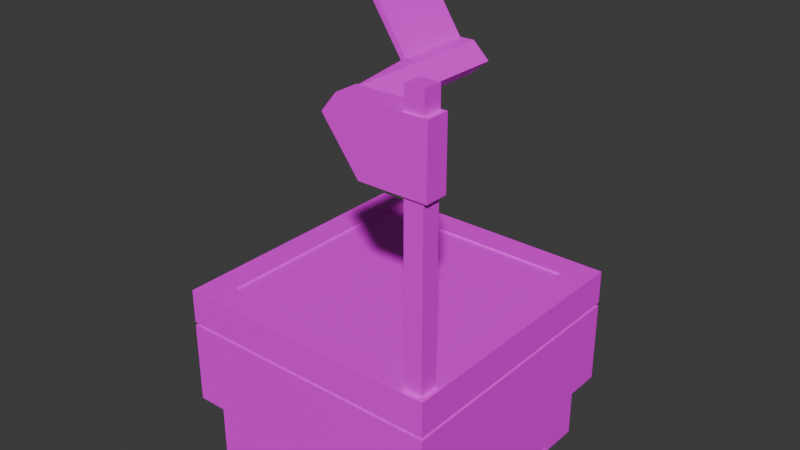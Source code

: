 # Source: overhead.blend  (saved by Blender 4.3.34; exported with 4.5.12 LTS)
import bpy
from mathutils import Matrix  # noqa: F401  (used for matrix-valued properties, if any)

bpy.ops.wm.read_factory_settings(use_empty=True)
scene = bpy.context.scene
scene.name = 'Scene'

# ---- collections
col_collection = bpy.data.collections.new('Collection'); scene.collection.children.link(col_collection)

# ---- images (referenced by path relative to the original .blend; pixels are not part of the script)
import os
ASSET_DIR = os.environ.get("B2B_ASSET_DIR", "")  # directory of the original .blend (textures are referenced by path, not embedded)
HERE = os.path.dirname(os.path.abspath(__file__))  # packed textures are extracted next to this script under _unpacked/

def load_image(name, relpath, width, height, colorspace="sRGB"):
    """Load a texture the original file referenced (path relative to the .blend, or extracted next to this script)."""
    p = next((c for c in (os.path.join(HERE, relpath), os.path.join(ASSET_DIR, relpath)) if relpath and os.path.exists(c)), "")
    if p:
        img = bpy.data.images.load(p, check_existing=True)
        img.name = name
    else:  # same state as the original file: an image datablock whose file is absent (Cycles renders it pink)
        img = bpy.data.images.new(name, width, height)
        img.source = "FILE"
        img.filepath = "//" + (relpath or name)
    img.colorspace_settings.name = colorspace
    return img
img_hotpandagradientpalette_png = load_image('hotpandagradientpalette.png', 'hotpandagradientpalette.png', 1024, 1024, 'sRGB')

# ---- materials (node trees are filled in below, after node groups)
mat_material = bpy.data.materials.new('Material')
mat_material.alpha_threshold = 0.0
mat_material.roughness = 0.5
mat_material.line_color = (0.0, 0.0, 0.0, 1.0)

# ---- material node trees
mat_material.use_nodes = True; mat_material.node_tree.nodes.clear()
_N = mat_material.node_tree.nodes; _L = mat_material.node_tree.links
n0 = _N.new('ShaderNodeOutputMaterial'); n0.name = 'Material Output'; n0.location = (300, 300)
n1 = _N.new('ShaderNodeBsdfPrincipled'); n1.name = 'Principled BSDF'; n1.location = (10, 300)
n1.inputs[3].default_value = 1.45
n2 = _N.new('ShaderNodeTexImage'); n2.name = 'Image Texture'; n2.location = (-280, 271)
n2.image = img_hotpandagradientpalette_png
_L.new(n1.outputs[0], n0.inputs[0])
_L.new(n2.outputs[0], n1.inputs[0])
n0.is_active_output = True

# ---- world
world_world = bpy.data.worlds.new('World'); scene.world = world_world
world_world.use_nodes = True; world_world.node_tree.nodes.clear()
_N = world_world.node_tree.nodes; _L = world_world.node_tree.links
n0 = _N.new('ShaderNodeOutputWorld'); n0.name = 'World Output'; n0.location = (300, 300)
n1 = _N.new('ShaderNodeBackground'); n1.name = 'Background'; n1.location = (10, 300)
n1.inputs[0].default_value = (0.05088, 0.05088, 0.05088, 1.0)
_L.new(n1.outputs[0], n0.inputs[0])
n0.is_active_output = True
world_world.color = (0.05088, 0.05088, 0.05088)
world_world.sun_shadow_jitter_overblur = 0.0

# ---- meshes
me_cube_001 = bpy.data.meshes.new('Cube.001')
me_cube_001.from_pydata([(-0.2258, -0.2258, 0.01399), (-0.1984, -0.1984, 0.3448), (-0.2258, 0.2258, 0.01399), (-0.1984, 0.1984, 0.3448), (0.2258, -0.2258, 0.01399), (0.2072, -0.2072, 0.3448), (0.2258, 0.2258, 0.01399), (0.1984, 0.1984, 0.3448), (-0.25, -0.25, 0.1221), (-0.1426, 0.25, 0.1646), (0.1426, 0.25, 0.1646), (0.25, -0.25, 0.1221), (-0.2258, 0.2258, 0.1043), (0.2258, 0.2258, 0.1043), (0.2258, -0.2258, 0.1043), (-0.2258, -0.2258, 0.1043), (-0.2258, 0.1463, 0.01399), (-0.2258, -0.1463, 0.01399), (0.1538, 0.2258, 0.01399), (-0.1538, 0.2258, 0.01399), (0.2258, -0.1463, 0.01399), (0.2258, 0.1463, 0.01399), (-0.1538, -0.2258, 0.01399), (0.1538, -0.2258, 0.01399), (-0.1538, 0.1463, 0.01399), (-0.1538, -0.1463, 0.01399), (0.1538, 0.1463, 0.01399), (0.1538, -0.1463, 0.01399), (-0.2258, -0.1463, 0.000512), (-0.2258, -0.2258, 0.000512), (-0.1538, 0.2258, 0.000512), (-0.2258, 0.2258, 0.000512), (0.2258, 0.1463, 0.000512), (0.2258, 0.2258, 0.000512), (0.1538, -0.2258, 0.000512), (0.2258, -0.2258, 0.000512), (-0.2258, 0.1463, 0.000512), (0.1538, 0.2258, 0.000512), (0.2258, -0.1463, 0.000512), (-0.1538, -0.2258, 0.000512), (-0.1538, -0.1463, 0.000512), (-0.1538, 0.1463, 0.000512), (0.1538, -0.1463, 0.000512), (0.1538, 0.1463, 0.000512), (-0.2438, -0.2438, 0.2758), (-0.2438, -0.2438, 0.2819), (0.2438, -0.2438, 0.2819), (0.2438, -0.2438, 0.2758), (-0.25, -0.25, 0.282), (-0.25, -0.25, 0.2758), (-0.1426, 0.25, 0.2652), (-0.25, 0.25, 0.282), (0.1426, 0.25, 0.2652), (0.25, 0.25, 0.282), (0.25, -0.25, 0.2758), (0.25, -0.25, 0.282), (0.2438, 0.2438, 0.2758), (0.2438, 0.2438, 0.2819), (-0.2438, 0.2438, 0.2758), (-0.2438, 0.2438, 0.2819), (-0.25, 0.25, 0.1221), (0.25, 0.25, 0.1221), (0.25, 0.25, 0.2758), (-0.25, 0.25, 0.2758), (-0.1426, 0.1889, 0.1476), (0.1426, 0.1889, 0.1476), (0.1426, 0.1889, 0.2483), (-0.1426, 0.1889, 0.2483), (0.1426, 0.2373, 0.1479), (0.1426, 0.2311, 0.26), (-0.1426, 0.2311, 0.26), (-0.1426, 0.2373, 0.1479), (-0.25, -0.25, 0.3448), (-0.25, 0.25, 0.3448), (0.25, 0.25, 0.3448), (0.2411, -0.2411, 0.3448), (-0.1984, -0.1984, 0.3415), (-0.1984, 0.1984, 0.3415), (0.1984, 0.1984, 0.3415), (0.1984, -0.1984, 0.3415), (-0.1984, -0.1553, 0.3415), (-0.1984, 0.1553, 0.3415), (-0.1379, 0.1984, 0.3415), (0.1379, 0.1984, 0.3415), (0.1984, 0.1553, 0.3415), (0.1984, -0.1553, 0.3415), (0.1379, -0.1984, 0.3415), (-0.1379, -0.1984, 0.3415), (0.1734, 0.1734, 0.3415), (0.1734, -0.1734, 0.3415), (-0.1734, 0.1734, 0.3415), (-0.1734, -0.1734, 0.3415), (0.2072, -0.2411, 0.3448), (0.2411, -0.2072, 0.3448), (0.25, -0.1984, 0.3448), (0.25, -0.25, 0.3448), (0.1984, -0.25, 0.3448), (0.1984, -0.1984, 0.3448), (0.2411, -0.2072, 0.8184), (0.2411, -0.2411, 0.8184), (0.2072, -0.2411, 0.8184), (0.2072, -0.2072, 0.8184), (0.2072, -0.2072, 0.8093), (0.2411, -0.2072, 0.8093), (0.2411, -0.2411, 0.8093), (0.2072, -0.2411, 0.8093)], [], [(11, 54, 49, 8), (61, 62, 54, 11), (46, 45, 44, 47), (8, 49, 63, 60), (16, 2, 31, 36), (97, 7, 78, 84, 85, 79), (14, 11, 8, 15), (13, 61, 11, 14), (12, 60, 61, 13), (15, 8, 60, 12), (0, 15, 12, 2, 16, 17), (2, 12, 13, 6, 18, 19), (6, 13, 14, 4, 20, 21), (4, 14, 15, 0, 22, 23), (24, 16, 36, 41), (25, 27, 23, 22), (22, 0, 29, 39), (16, 24, 25, 17), (19, 18, 26, 24), (24, 26, 27, 25), (2, 19, 30, 31), (26, 21, 20, 27), (42, 38, 35, 34), (28, 40, 39, 29), (31, 30, 41, 36), (37, 33, 32, 43), (17, 25, 40, 28), (25, 22, 39, 40), (6, 21, 32, 33), (0, 17, 28, 29), (19, 24, 41, 30), (18, 6, 33, 37), (21, 26, 43, 32), (23, 27, 42, 34), (20, 4, 35, 38), (27, 20, 38, 42), (4, 23, 34, 35), (26, 18, 37, 43), (69, 68, 65, 66), (53, 74, 94, 95, 55), (51, 73, 74, 53), (48, 72, 73, 51), (51, 53, 57, 59), (48, 51, 59, 45), (55, 48, 45, 46), (49, 54, 47, 44), (55, 95, 96, 72, 48), (57, 46, 47, 56), (59, 57, 56, 58), (45, 59, 58, 44), (54, 62, 56, 47), (63, 49, 44, 58), (62, 63, 58, 56), (53, 55, 46, 57), (9, 10, 61, 60), (52, 50, 63, 62), (50, 9, 60, 63), (10, 52, 62, 61), (64, 67, 66, 65), (70, 69, 66, 67), (71, 70, 67, 64), (68, 71, 64, 65), (10, 9, 71, 68), (9, 50, 70, 71), (50, 52, 69, 70), (52, 10, 68, 69), (1, 3, 73, 72), (3, 7, 74, 73), (7, 97, 94, 74), (91, 80, 76, 87), (3, 1, 76, 80, 81, 77), (1, 97, 79, 86, 87, 76), (7, 3, 77, 82, 83, 78), (85, 89, 86, 79), (89, 91, 87, 86), (78, 83, 88, 84), (84, 88, 89, 85), (83, 82, 90, 88), (88, 90, 91, 89), (82, 77, 81, 90), (90, 81, 80, 91), (96, 97, 1, 72), (103, 102, 101, 98), (93, 75, 95, 94), (75, 92, 96, 95), (92, 5, 97, 96), (5, 93, 94, 97), (99, 98, 101, 100), (105, 104, 99, 100), (102, 105, 100, 101), (104, 103, 98, 99), (75, 93, 103, 104), (5, 92, 105, 102), (92, 75, 104, 105), (93, 5, 102, 103)])
_uv = me_cube_001.uv_layers.new(name='UVMap')
_uv.uv.foreach_set('vector', [0.9577, 0.3175, 0.9598, 0.3154, 0.9598, 0.3296, 0.9581, 0.3276, 0.948, 0.3187, 0.9453, 0.3164, 0.9598, 0.3154, 0.9577, 0.3175, 0.9602, 0.315, 0.9602, 0.33, 0.96, 0.3297, 0.9599, 0.3153, 0.9581, 0.3276, 0.9598, 0.3296, 0.9454, 0.3312, 0.9485, 0.3285, 0.9511, 0.3268, 0.95, 0.3268, 0.9502, 0.3267, 0.951, 0.3266, 0.9681, 0.3053, 0.9425, 0.314, 0.9424, 0.3139, 0.9453, 0.3118, 0.9651, 0.3046, 0.9681, 0.3053, 0.9573, 0.318, 0.9577, 0.3175, 0.9581, 0.3276, 0.9576, 0.3272, 0.9485, 0.3191, 0.948, 0.3187, 0.9577, 0.3175, 0.9573, 0.318, 0.9489, 0.3281, 0.9485, 0.3285, 0.948, 0.3187, 0.9485, 0.3191, 0.9576, 0.3272, 0.9581, 0.3276, 0.9485, 0.3285, 0.9489, 0.3281, 0.9565, 0.3261, 0.9576, 0.3272, 0.9489, 0.3281, 0.95, 0.3268, 0.9511, 0.3268, 0.9554, 0.3262, 0.95, 0.3268, 0.9489, 0.3281, 0.9485, 0.3191, 0.9496, 0.3201, 0.9496, 0.3212, 0.95, 0.3258, 0.9496, 0.3201, 0.9485, 0.3191, 0.9573, 0.318, 0.9561, 0.3193, 0.955, 0.3194, 0.9507, 0.32, 0.9561, 0.3193, 0.9573, 0.318, 0.9576, 0.3272, 0.9565, 0.3261, 0.9565, 0.3251, 0.9562, 0.3203, 0.9512, 0.3256, 0.9511, 0.3268, 0.951, 0.3266, 0.951, 0.3258, 0.9553, 0.3251, 0.955, 0.3205, 0.9562, 0.3203, 0.9565, 0.3251, 0.9565, 0.3251, 0.9565, 0.3261, 0.9564, 0.326, 0.9564, 0.3252, 0.9511, 0.3268, 0.9512, 0.3256, 0.9553, 0.3251, 0.9554, 0.3262, 0.95, 0.3258, 0.9496, 0.3212, 0.9508, 0.3211, 0.9512, 0.3256, 0.9512, 0.3256, 0.9508, 0.3211, 0.955, 0.3205, 0.9553, 0.3251, 0.95, 0.3268, 0.95, 0.3258, 0.9502, 0.3259, 0.9502, 0.3267, 0.9508, 0.3211, 0.9507, 0.32, 0.955, 0.3194, 0.955, 0.3205, 0.9551, 0.3203, 0.9551, 0.3195, 0.956, 0.3194, 0.956, 0.3202, 0.9555, 0.326, 0.9555, 0.3252, 0.9564, 0.3252, 0.9564, 0.326, 0.9502, 0.3267, 0.9502, 0.3259, 0.951, 0.3258, 0.951, 0.3266, 0.9497, 0.321, 0.9497, 0.3203, 0.9506, 0.3202, 0.9507, 0.321, 0.9554, 0.3262, 0.9553, 0.3251, 0.9555, 0.3252, 0.9555, 0.326, 0.9553, 0.3251, 0.9565, 0.3251, 0.9564, 0.3252, 0.9555, 0.3252, 0.9496, 0.3201, 0.9507, 0.32, 0.9506, 0.3202, 0.9497, 0.3203, 0.9565, 0.3261, 0.9554, 0.3262, 0.9555, 0.326, 0.9564, 0.326, 0.95, 0.3258, 0.9512, 0.3256, 0.951, 0.3258, 0.9502, 0.3259, 0.9496, 0.3212, 0.9496, 0.3201, 0.9497, 0.3203, 0.9497, 0.321, 0.9507, 0.32, 0.9508, 0.3211, 0.9507, 0.321, 0.9506, 0.3202, 0.9562, 0.3203, 0.955, 0.3205, 0.9551, 0.3203, 0.956, 0.3202, 0.955, 0.3194, 0.9561, 0.3193, 0.956, 0.3194, 0.9551, 0.3195, 0.955, 0.3205, 0.955, 0.3194, 0.9551, 0.3195, 0.9551, 0.3203, 0.9561, 0.3193, 0.9562, 0.3203, 0.956, 0.3202, 0.956, 0.3194, 0.9508, 0.3211, 0.9496, 0.3212, 0.9497, 0.321, 0.9507, 0.321, 0.9456, 0.3199, 0.9475, 0.321, 0.947, 0.3213, 0.9461, 0.3207, 0.9445, 0.3157, 0.9436, 0.3151, 0.9617, 0.3113, 0.9609, 0.3142, 0.9605, 0.3147, 0.9447, 0.3321, 0.9438, 0.333, 0.9436, 0.3151, 0.9445, 0.3157, 0.9605, 0.3304, 0.9612, 0.3313, 0.9438, 0.333, 0.9447, 0.3321, 0.9447, 0.3321, 0.9445, 0.3157, 0.9449, 0.3161, 0.945, 0.3317, 0.9605, 0.3304, 0.9447, 0.3321, 0.945, 0.3317, 0.9602, 0.33, 0.9605, 0.3147, 0.9605, 0.3304, 0.9602, 0.33, 0.9602, 0.315, 0.9598, 0.3296, 0.9598, 0.3154, 0.9599, 0.3153, 0.96, 0.3297, 0.9605, 0.3147, 0.9609, 0.3142, 0.9637, 0.3127, 0.9612, 0.3313, 0.9605, 0.3304, 0.9449, 0.3161, 0.9602, 0.315, 0.9599, 0.3153, 0.9451, 0.3163, 0.945, 0.3317, 0.9449, 0.3161, 0.9451, 0.3163, 0.9452, 0.3314, 0.9602, 0.33, 0.945, 0.3317, 0.9452, 0.3314, 0.96, 0.3297, 0.9598, 0.3154, 0.9453, 0.3164, 0.9451, 0.3163, 0.9599, 0.3153, 0.9454, 0.3312, 0.9598, 0.3296, 0.96, 0.3297, 0.9452, 0.3314, 0.9453, 0.3164, 0.9454, 0.3312, 0.9452, 0.3314, 0.9451, 0.3163, 0.9445, 0.3157, 0.9605, 0.3147, 0.9602, 0.315, 0.9449, 0.3161, 0.9479, 0.3266, 0.9477, 0.3208, 0.948, 0.3187, 0.9485, 0.3285, 0.9454, 0.3196, 0.9455, 0.328, 0.9454, 0.3312, 0.9453, 0.3164, 0.9455, 0.328, 0.9479, 0.3266, 0.9485, 0.3285, 0.9454, 0.3312, 0.9477, 0.3208, 0.9454, 0.3196, 0.9453, 0.3164, 0.948, 0.3187, 0.9472, 0.3262, 0.9461, 0.3269, 0.9461, 0.3207, 0.947, 0.3213, 0.9457, 0.3277, 0.9456, 0.3199, 0.9461, 0.3207, 0.9461, 0.3269, 0.9477, 0.3265, 0.9457, 0.3277, 0.9461, 0.3269, 0.9472, 0.3262, 0.9475, 0.321, 0.9477, 0.3265, 0.9472, 0.3262, 0.947, 0.3213, 0.9477, 0.3208, 0.9479, 0.3266, 0.9477, 0.3265, 0.9475, 0.321, 0.9479, 0.3266, 0.9455, 0.328, 0.9457, 0.3277, 0.9477, 0.3265, 0.9455, 0.328, 0.9454, 0.3196, 0.9456, 0.3199, 0.9457, 0.3277, 0.9454, 0.3196, 0.9477, 0.3208, 0.9475, 0.321, 0.9456, 0.3199, 0.962, 0.3329, 0.9425, 0.334, 0.9438, 0.333, 0.9612, 0.3313, 0.9425, 0.334, 0.9425, 0.314, 0.9436, 0.3151, 0.9438, 0.333, 0.9425, 0.314, 0.9681, 0.3053, 0.9617, 0.3113, 0.9436, 0.3151, 0.9627, 0.3331, 0.9595, 0.3343, 0.962, 0.3329, 0.9642, 0.3286, 0.9425, 0.334, 0.962, 0.3329, 0.962, 0.3329, 0.9595, 0.3343, 0.9446, 0.3351, 0.9425, 0.334, 0.962, 0.3329, 0.9681, 0.3053, 0.9681, 0.3053, 0.9684, 0.3098, 0.9642, 0.3286, 0.962, 0.3329, 0.9425, 0.314, 0.9425, 0.334, 0.9425, 0.334, 0.941, 0.3307, 0.941, 0.3172, 0.9424, 0.3139, 0.9651, 0.3046, 0.9685, 0.3052, 0.9684, 0.3098, 0.9681, 0.3053, 0.9524, 0.6357, 0.9776, 0.6357, 0.975, 0.6375, 0.955, 0.6375, 0.9424, 0.3139, 0.941, 0.3172, 0.9418, 0.3135, 0.9453, 0.3118, 0.9506, 0.6118, 0.9524, 0.6105, 0.9524, 0.6357, 0.9506, 0.6344, 0.955, 0.6087, 0.975, 0.6087, 0.9776, 0.6105, 0.9524, 0.6105, 0.9524, 0.6105, 0.9776, 0.6105, 0.9776, 0.6357, 0.9524, 0.6357, 0.941, 0.3307, 0.9425, 0.334, 0.9446, 0.3351, 0.9416, 0.3342, 0.9776, 0.6105, 0.9794, 0.6118, 0.9794, 0.6344, 0.9776, 0.6357, 0.9637, 0.3127, 0.9681, 0.3053, 0.962, 0.3329, 0.9612, 0.3313, 0.9809, 0.04668, 0.9809, 0.07772, 0.9757, 0.07329, 0.9765, 0.05185, 0.9617, 0.3113, 0.9609, 0.3141, 0.9609, 0.3142, 0.9617, 0.3113, 0.9609, 0.3141, 0.9635, 0.3127, 0.9637, 0.3127, 0.9609, 0.3142, 0.9635, 0.3127, 0.9679, 0.3054, 0.9681, 0.3053, 0.9637, 0.3127, 0.9679, 0.3054, 0.9617, 0.3113, 0.9617, 0.3113, 0.9681, 0.3053, 0.955, 0.05111, 0.9765, 0.05185, 0.9757, 0.07329, 0.9543, 0.07255, 0.9499, 0.07772, 0.9499, 0.04668, 0.955, 0.05111, 0.9543, 0.07255, 0.9809, 0.07772, 0.9499, 0.07772, 0.9543, 0.07255, 0.9757, 0.07329, 0.9499, 0.04668, 0.9809, 0.04668, 0.9765, 0.05185, 0.955, 0.05111, 0.9609, 0.3141, 0.9617, 0.3113, 0.9631, 0.3112, 0.963, 0.3114, 0.9679, 0.3054, 0.9635, 0.3127, 0.9631, 0.3115, 0.9633, 0.3113, 0.9635, 0.3127, 0.9609, 0.3141, 0.963, 0.3114, 0.9631, 0.3115, 0.9617, 0.3113, 0.9679, 0.3054, 0.9633, 0.3113, 0.9631, 0.3112])
me_cube_001.materials.append(mat_material)
me_cube_001.update()
me_cube_002 = bpy.data.meshes.new('Cube.002')
me_cube_002.from_pydata([(0.1292, -0.245, 0.6456), (0.09134, -0.245, 0.7662), (0.1292, -0.2034, 0.6456), (0.09158, -0.2034, 0.7624), (0.2498, -0.245, 0.6456), (0.2498, -0.245, 0.7662), (0.2498, -0.2034, 0.6456), (0.2498, -0.2034, 0.7662), (0.06369, -0.245, 0.7321), (0.067, -0.2034, 0.7321), (0.2498, -0.2034, 0.7496), (0.2498, -0.245, 0.7321), (0.1744, -0.2034, 0.7662), (0.1812, -0.2034, 0.7465), (0.1827, -0.2034, 0.6456), (0.227, -0.2034, 0.7465), (0.2338, -0.2034, 0.6456), (0.1812, -0.2034, 0.7006), (0.227, -0.2034, 0.7006), (0.1917, -0.2034, 0.6936), (0.2041, -0.2034, 0.6912), (0.2165, -0.2034, 0.6936), (0.2341, -0.2034, 0.736), (0.2365, -0.2034, 0.7236), (0.2341, -0.2034, 0.7112), (0.1917, -0.2034, 0.7535), (0.2041, -0.2034, 0.756), (0.2165, -0.2034, 0.7535), (0.1742, -0.2034, 0.736), (0.1717, -0.2034, 0.7236), (0.1742, -0.2034, 0.7112), (0.2139, -0.2006, 0.7472), (0.2222, -0.2006, 0.7416), (0.1805, -0.2006, 0.7138), (0.1861, -0.2006, 0.7055), (0.2277, -0.2006, 0.7138), (0.2222, -0.2006, 0.7055), (0.2139, -0.2006, 0.7), (0.1943, -0.2006, 0.7), (0.2041, -0.2006, 0.698), (0.2277, -0.2006, 0.7334), (0.2297, -0.2006, 0.7236), (0.1861, -0.2006, 0.7416), (0.1943, -0.2006, 0.7472), (0.2041, -0.2006, 0.7491), (0.1805, -0.2006, 0.7334), (0.1786, -0.2006, 0.7236), (0.2165, -0.2006, 0.7535), (0.227, -0.2006, 0.7465), (0.1742, -0.2006, 0.7112), (0.1812, -0.2006, 0.7006), (0.2341, -0.2006, 0.7112), (0.227, -0.2006, 0.7006), (0.2165, -0.2006, 0.6936), (0.1917, -0.2006, 0.6936), (0.2041, -0.2006, 0.6912), (0.2341, -0.2006, 0.736), (0.2365, -0.2006, 0.7236), (0.1812, -0.2006, 0.7465), (0.1917, -0.2006, 0.7535), (0.2041, -0.2006, 0.756), (0.1742, -0.2006, 0.736), (0.1717, -0.2006, 0.7236), (0.08673, -0.2034, 0.706), (0.1206, -0.2034, 0.7346), (0.213, -0.1862, 0.745), (0.2139, -0.1885, 0.7472), (0.2222, -0.1885, 0.7416), (0.2205, -0.1862, 0.74), (0.1805, -0.1885, 0.7138), (0.1827, -0.1862, 0.7147), (0.1877, -0.1862, 0.7072), (0.1861, -0.1885, 0.7055), (0.2255, -0.1862, 0.7147), (0.2277, -0.1885, 0.7138), (0.2222, -0.1885, 0.7055), (0.2205, -0.1862, 0.7072), (0.2139, -0.1885, 0.7), (0.213, -0.1862, 0.7022), (0.1952, -0.1862, 0.7022), (0.1943, -0.1885, 0.7), (0.2041, -0.1862, 0.7004), (0.2041, -0.1885, 0.698), (0.2277, -0.1885, 0.7334), (0.2255, -0.1862, 0.7324), (0.2297, -0.1885, 0.7236), (0.2273, -0.1862, 0.7236), (0.1877, -0.1862, 0.74), (0.1861, -0.1885, 0.7416), (0.1943, -0.1885, 0.7472), (0.1952, -0.1862, 0.745), (0.2041, -0.1885, 0.7491), (0.2041, -0.1862, 0.7468), (0.1827, -0.1862, 0.7324), (0.1805, -0.1885, 0.7334), (0.1809, -0.1862, 0.7236), (0.1786, -0.1885, 0.7236), (0.09134, -0.2034, 0.7662), (0.06369, -0.2034, 0.7321), (0.08631, -0.2034, 0.7022), (0.1245, -0.2034, 0.7344), (0.09158, 0.0677, 0.7624), (0.067, 0.0677, 0.7321), (0.07216, 0.0197, 0.7058), (0.1206, 0.0677, 0.7346), (0.1206, -0.06556, 0.7346), (0.09158, -0.06556, 0.7624), (0.067, -0.06556, 0.7321), (0.05711, -0.03261, 0.7058), (0.07307, 0.0677, 0.7622), (0.01985, 0.03475, 0.7056), (0.07307, -0.06556, 0.7622), (0.004796, -0.01756, 0.7056), (0.06519, 0.0677, 0.7621), (0.02226, 0.02673, 0.7138), (0.06519, -0.06556, 0.7621), (0.01628, -0.01861, 0.7138), (-0.0672, 0.0677, 0.6686), (-0.0672, -0.06556, 0.6686), (-0.07489, 0.0677, 0.6704), (-0.07489, -0.06556, 0.6704), (0.08673, -0.06556, 0.706), (0.08673, 0.0677, 0.706), (-0.009778, -0.06556, 0.7054), (-0.009778, 0.0677, 0.7054), (0.07145, -0.01879, 0.7058), (0.07696, 0.0003603, 0.7059), (0.03777, -0.03742, 0.7057), (0.01862, -0.03191, 0.7056), (0.005504, 0.02092, 0.7056), (-5.867e-06, 0.001776, 0.7055), (0.05833, 0.03404, 0.7058), (0.03918, 0.03955, 0.7057), (0.01694, -0.01085, 0.6877), (0.02656, 0.02261, 0.6877), (0.05039, -0.02047, 0.6878), (0.06002, 0.01298, 0.6879), (0.05956, -0.01163, 0.6879), (0.06309, 0.0006154, 0.6879), (0.03802, -0.02354, 0.6878), (0.02578, -0.02002, 0.6877), (0.01739, 0.01377, 0.6877), (0.01387, 0.001521, 0.6877), (0.05117, 0.02216, 0.6878), (0.03893, 0.02568, 0.6878), (0.05372, 0.02638, 0.6879), (0.03902, 0.03061, 0.6878), (0.06433, 0.01537, 0.6879), (0.01317, 0.01631, 0.6877), (0.00894, 0.001611, 0.6877), (0.02418, 0.02692, 0.6877), (0.03793, -0.02847, 0.6878), (0.02324, -0.02424, 0.6877), (0.05277, -0.02478, 0.6878), (0.06378, -0.01417, 0.6879), (0.06801, 0.0005248, 0.6879), (0.01263, -0.01323, 0.6877), (0.05027, 0.02067, 0.6891), (0.03889, 0.02395, 0.689), (0.05849, 0.01214, 0.6891), (0.01886, 0.01287, 0.6889), (0.01559, 0.001489, 0.6889), (0.02739, 0.02109, 0.689), (0.03804, -0.02181, 0.689), (0.02666, -0.01854, 0.689), (0.04954, -0.01896, 0.6891), (0.05807, -0.01074, 0.6891), (0.06134, 0.0006473, 0.6891), (0.01844, -0.01001, 0.6889), (0.05493, -0.06264, 0.7588), (0.05495, 0.06477, 0.7588), (-0.02049, 0.0677, 0.8908), (-0.02049, -0.06556, 0.8908), (-0.02752, -0.06264, 0.8826), (-0.02749, 0.06477, 0.8827), (0.07477, 0.06378, 0.7476), (0.07475, -0.06165, 0.7476), (-0.02912, 0.0677, 0.8851), (-0.02914, -0.06556, 0.8851), (0.06176, 0.06477, 0.7648), (0.06173, -0.06264, 0.7648), (-0.02069, 0.06477, 0.8886), (-0.02071, -0.06264, 0.8886), (0.05657, 0.0677, 0.7564), (-0.01747, 0.0677, 0.7071), (-0.01747, -0.06556, 0.7071), (0.05655, -0.06556, 0.7564), (0.0962, 0.06378, 0.7542), (0.0676, 0.02075, 0.7138), (0.06162, -0.02459, 0.7138), (0.09617, -0.06165, 0.7542), (0.05657, 0.0644, 0.7564), (0.05655, -0.06208, 0.7564), (0.002573, 0.06378, 0.7138), (0.002573, -0.06165, 0.7138), (0.08131, 0.06378, 0.7138), (0.08131, -0.06165, 0.7138), (0.01207, 0.01345, 0.7138), (0.009878, -0.003143, 0.7138), (0.074, 0.00528, 0.7138), (0.07181, -0.01132, 0.7138), (0.02956, -0.0288, 0.7138), (0.04615, -0.03099, 0.7138), (0.05432, 0.03094, 0.7138), (0.03773, 0.03313, 0.7138), (0.02226, 0.02673, 0.7108), (0.01628, -0.01861, 0.7108), (0.0676, 0.02075, 0.7108), (0.06162, -0.02459, 0.7108), (0.01207, 0.01345, 0.7108), (0.009878, -0.003143, 0.7108), (0.074, 0.00528, 0.7108), (0.07181, -0.01132, 0.7108), (0.02956, -0.0288, 0.7108), (0.04615, -0.03099, 0.7108), (0.05432, 0.03094, 0.7108), (0.03773, 0.03313, 0.7108)], [], [(8, 1, 97, 98), (10, 7, 5, 11), (11, 5, 1, 8), (2, 14, 16, 6, 4, 0), (7, 12, 97, 1, 5), (4, 11, 8, 0), (6, 10, 11, 4), (2, 99, 100, 14), (0, 8, 98, 99, 2), (14, 17, 19, 20, 21, 18, 16), (13, 12, 7, 10, 15, 27, 26, 25), (26, 27, 47, 60), (16, 18, 24, 23, 22, 15, 10, 6), (35, 36, 75, 74), (20, 19, 54, 55), (27, 15, 48, 47), (28, 13, 58, 61), (21, 20, 55, 53), (29, 28, 61, 62), (15, 22, 56, 48), (30, 29, 62, 49), (22, 23, 57, 56), (17, 30, 49, 50), (23, 24, 51, 57), (24, 18, 52, 51), (13, 25, 59, 58), (18, 21, 53, 52), (25, 26, 60, 59), (19, 17, 50, 54), (32, 31, 47, 48), (33, 34, 50, 49), (36, 35, 51, 52), (37, 36, 52, 53), (34, 38, 54, 50), (38, 39, 55, 54), (39, 37, 53, 55), (40, 32, 48, 56), (41, 40, 56, 57), (35, 41, 57, 51), (43, 42, 58, 59), (44, 43, 59, 60), (31, 44, 60, 47), (42, 45, 61, 58), (45, 46, 62, 61), (46, 33, 49, 62), (44, 31, 66, 91), (32, 40, 83, 67), (40, 41, 85, 83), (43, 44, 91, 89), (39, 38, 80, 82), (34, 33, 69, 72), (71, 70, 95, 93, 87, 90, 92, 65, 68, 84, 86, 73, 76, 78, 81, 79), (38, 34, 72, 80), (42, 43, 89, 88), (33, 46, 96, 69), (36, 37, 77, 75), (41, 35, 74, 85), (45, 42, 88, 94), (37, 39, 82, 77), (46, 45, 94, 96), (66, 67, 68, 65), (70, 71, 72, 69), (74, 75, 76, 73), (78, 76, 75, 77), (71, 79, 80, 72), (79, 81, 82, 80), (81, 78, 77, 82), (67, 83, 84, 68), (83, 85, 86, 84), (85, 74, 73, 86), (88, 89, 90, 87), (89, 91, 92, 90), (91, 66, 65, 92), (87, 93, 94, 88), (93, 95, 96, 94), (95, 70, 69, 96), (31, 32, 67, 66), (100, 97, 12, 13), (14, 100, 13, 28, 29, 30, 17), (106, 105, 104, 101), (3, 9, 98, 97), (9, 63, 99, 98), (64, 3, 97, 100), (63, 64, 100, 99), (102, 101, 104, 122), (107, 106, 111, 123), (105, 121, 122, 104), (102, 122, 124), (63, 9, 107, 121), (64, 63, 121, 105), (9, 3, 106, 107), (3, 64, 105, 106), (109, 124, 184, 183, 113), (121, 107, 123), (101, 102, 124, 109), (106, 101, 109, 111), (127, 128, 152, 151), (176, 175, 187, 190), (123, 111, 115, 186, 185), (111, 109, 113, 115), (185, 184, 119, 120), (117, 118, 120, 119), (123, 185, 120, 118), (124, 123, 118, 117), (184, 124, 117, 119), (108, 125, 126, 103, 122, 121), (112, 128, 127, 108, 121, 123), (110, 129, 130, 112, 123, 124), (103, 131, 132, 110, 124, 122), (131, 103, 147, 145), (103, 126, 155, 147), (108, 127, 151, 153), (110, 132, 146, 150), (130, 129, 148, 149), (126, 125, 154, 155), (112, 130, 149, 156), (129, 110, 150, 148), (128, 112, 156, 152), (125, 108, 153, 154), (132, 131, 145, 146), (135, 139, 163, 165), (143, 144, 146, 145), (136, 143, 145, 147), (141, 142, 149, 148), (134, 141, 148, 150), (140, 139, 151, 152), (139, 135, 153, 151), (137, 138, 155, 154), (135, 137, 154, 153), (144, 134, 150, 146), (142, 133, 156, 149), (133, 140, 152, 156), (138, 136, 147, 155), (158, 157, 159, 167, 166, 165, 163, 164, 168, 161, 160, 162), (142, 141, 160, 161), (133, 142, 161, 168), (138, 137, 166, 167), (141, 134, 162, 160), (140, 133, 168, 164), (144, 143, 157, 158), (137, 135, 165, 166), (139, 140, 164, 163), (136, 138, 167, 159), (143, 136, 159, 157), (134, 144, 158, 162), (115, 113, 171, 172), (177, 178, 172, 171), (113, 183, 177, 171), (174, 170, 179, 181), (186, 115, 172, 178), (169, 192, 186), (174, 173, 178, 177), (170, 174, 177, 183), (173, 169, 186, 178), (179, 180, 182, 181), (179, 170, 191, 175), (169, 173, 182, 180), (173, 174, 181, 182), (193, 175, 183, 184), (194, 193, 184, 185), (176, 194, 185, 186), (175, 191, 183), (196, 190, 187, 195), (194, 176, 190, 196), (175, 193, 195, 187), (176, 192, 169, 180), (191, 170, 183), (192, 176, 186), (176, 180, 179, 175), (116, 198, 197, 114, 193, 194), (188, 199, 200, 189, 196, 195), (189, 202, 201, 116, 194, 196), (114, 204, 203, 188, 195, 193), (204, 114, 205, 216), (199, 188, 207, 211), (198, 116, 206, 210), (188, 203, 215, 207), (200, 199, 211, 212), (189, 200, 212, 208), (114, 197, 209, 205), (203, 204, 216, 215), (116, 201, 213, 206), (202, 189, 208, 214), (197, 198, 210, 209), (201, 202, 214, 213), (206, 213, 214, 208, 212, 211, 207, 215, 216, 205, 209, 210)])
_uv = me_cube_002.uv_layers.new(name='UVMap')
_uv.uv.foreach_set('vector', [0.949, 0.3519, 0.9498, 0.3588, 0.9506, 0.3644, 0.9487, 0.3539, 0.9507, 0.3542, 0.9508, 0.3544, 0.9505, 0.3547, 0.9501, 0.3542, 0.9501, 0.3542, 0.9505, 0.3547, 0.9498, 0.3588, 0.949, 0.3519, 0.9502, 0.3496, 0.9508, 0.352, 0.9508, 0.3527, 0.9507, 0.3529, 0.9505, 0.3526, 0.9498, 0.3507, 0.9508, 0.3544, 0.9512, 0.3553, 0.9506, 0.3644, 0.9498, 0.3588, 0.9505, 0.3547, 0.9505, 0.3526, 0.9501, 0.3542, 0.949, 0.3519, 0.9498, 0.3507, 0.9507, 0.3529, 0.9507, 0.3542, 0.9501, 0.3542, 0.9505, 0.3526, 0.9502, 0.3496, 0.9493, 0.3441, 0.9518, 0.3528, 0.9508, 0.352, 0.9498, 0.3507, 0.949, 0.3519, 0.9487, 0.3539, 0.9493, 0.3441, 0.9502, 0.3496, 0.9508, 0.352, 0.9513, 0.3529, 0.9512, 0.3529, 0.9511, 0.353, 0.951, 0.3531, 0.9509, 0.3533, 0.9508, 0.3527, 0.9514, 0.3537, 0.9512, 0.3553, 0.9508, 0.3544, 0.9507, 0.3542, 0.951, 0.354, 0.9511, 0.3541, 0.9512, 0.3541, 0.9513, 0.354, 0.9499, 0.08657, 0.9428, 0.07943, 0.9441, 0.07852, 0.9508, 0.08522, 0.9508, 0.3527, 0.9509, 0.3533, 0.9509, 0.3536, 0.9509, 0.3538, 0.9509, 0.3539, 0.951, 0.354, 0.9507, 0.3542, 0.9507, 0.3529, 0.953, 0.04836, 0.9604, 0.04537, 0.9619, 0.0515, 0.9568, 0.05345, 0.9786, 0.04386, 0.9856, 0.05101, 0.9843, 0.05191, 0.9777, 0.04522, 0.9428, 0.07943, 0.939, 0.07016, 0.9406, 0.06983, 0.9441, 0.07852, 0.9784, 0.08661, 0.9692, 0.09044, 0.9688, 0.08885, 0.9775, 0.08527, 0.9693, 0.04002, 0.9786, 0.04386, 0.9777, 0.04522, 0.969, 0.04161, 0.9856, 0.07958, 0.9784, 0.08661, 0.9775, 0.08527, 0.9842, 0.07868, 0.939, 0.07016, 0.939, 0.06014, 0.9406, 0.06044, 0.9406, 0.06983, 0.9894, 0.0703, 0.9856, 0.07958, 0.9842, 0.07868, 0.9878, 0.07, 0.939, 0.06014, 0.9429, 0.05086, 0.9442, 0.05175, 0.9406, 0.06044, 0.9894, 0.06028, 0.9894, 0.0703, 0.9878, 0.07, 0.9878, 0.06061, 0.9429, 0.05086, 0.95, 0.04383, 0.9509, 0.04517, 0.9442, 0.05175, 0.95, 0.04383, 0.9593, 0.03999, 0.9596, 0.04158, 0.9509, 0.04517, 0.9692, 0.09044, 0.9591, 0.09041, 0.9594, 0.08882, 0.9688, 0.08885, 0.9593, 0.03999, 0.9693, 0.04002, 0.969, 0.04161, 0.9596, 0.04158, 0.9591, 0.09041, 0.9499, 0.08657, 0.9508, 0.08522, 0.9594, 0.08882, 0.9856, 0.05101, 0.9894, 0.06028, 0.9878, 0.06061, 0.9843, 0.05191, 0.9444, 0.06909, 0.9474, 0.07639, 0.9441, 0.07852, 0.9406, 0.06983, 0.984, 0.06924, 0.9841, 0.06134, 0.9878, 0.06061, 0.9878, 0.07, 0.9604, 0.04537, 0.953, 0.04836, 0.9509, 0.04517, 0.9596, 0.04158, 0.9682, 0.0454, 0.9604, 0.04537, 0.9596, 0.04158, 0.969, 0.04161, 0.9841, 0.06134, 0.9811, 0.05404, 0.9843, 0.05191, 0.9878, 0.06061, 0.9811, 0.05404, 0.9755, 0.04846, 0.9777, 0.04522, 0.9843, 0.05191, 0.9755, 0.04846, 0.9682, 0.0454, 0.969, 0.04161, 0.9777, 0.04522, 0.9444, 0.0612, 0.9444, 0.06909, 0.9406, 0.06983, 0.9406, 0.06044, 0.9475, 0.05393, 0.9444, 0.0612, 0.9406, 0.06044, 0.9442, 0.05175, 0.953, 0.04836, 0.9475, 0.05393, 0.9442, 0.05175, 0.9509, 0.04517, 0.9602, 0.08503, 0.9681, 0.08506, 0.9688, 0.08885, 0.9594, 0.08882, 0.9529, 0.08197, 0.9602, 0.08503, 0.9594, 0.08882, 0.9508, 0.08522, 0.9474, 0.07639, 0.9529, 0.08197, 0.9508, 0.08522, 0.9441, 0.07852, 0.9681, 0.08506, 0.9754, 0.08208, 0.9775, 0.08527, 0.9688, 0.08885, 0.9754, 0.08208, 0.981, 0.0765, 0.9842, 0.07868, 0.9775, 0.08527, 0.981, 0.0765, 0.984, 0.06924, 0.9878, 0.07, 0.9842, 0.07868, 0.9529, 0.08197, 0.9474, 0.07639, 0.9524, 0.0726, 0.9562, 0.07653, 0.9444, 0.06909, 0.9444, 0.0612, 0.9507, 0.06212, 0.9505, 0.06754, 0.9444, 0.0612, 0.9475, 0.05393, 0.9529, 0.05716, 0.9507, 0.06212, 0.9602, 0.08503, 0.9529, 0.08197, 0.9562, 0.07653, 0.9611, 0.07876, 0.9755, 0.04846, 0.9811, 0.05404, 0.976, 0.05783, 0.9723, 0.0539, 0.9841, 0.06134, 0.984, 0.06924, 0.9778, 0.06832, 0.9779, 0.0629, 0.9762, 0.06319, 0.9761, 0.06793, 0.9741, 0.07226, 0.9707, 0.07551, 0.9663, 0.0772, 0.9615, 0.07706, 0.9572, 0.07512, 0.9539, 0.07167, 0.9522, 0.06724, 0.9524, 0.0625, 0.9543, 0.05817, 0.9578, 0.05491, 0.9622, 0.05323, 0.9669, 0.05337, 0.9713, 0.05531, 0.9745, 0.05876, 0.9811, 0.05404, 0.9841, 0.06134, 0.9779, 0.0629, 0.976, 0.05783, 0.9681, 0.08506, 0.9602, 0.08503, 0.9611, 0.07876, 0.9665, 0.07892, 0.984, 0.06924, 0.981, 0.0765, 0.9755, 0.07326, 0.9778, 0.06832, 0.9604, 0.04537, 0.9682, 0.0454, 0.9673, 0.05167, 0.9619, 0.0515, 0.9475, 0.05393, 0.953, 0.04836, 0.9568, 0.05345, 0.9529, 0.05716, 0.9754, 0.08208, 0.9681, 0.08506, 0.9665, 0.07892, 0.9716, 0.077, 0.9682, 0.0454, 0.9755, 0.04846, 0.9723, 0.0539, 0.9673, 0.05167, 0.981, 0.0765, 0.9754, 0.08208, 0.9716, 0.077, 0.9755, 0.07326, 0.9524, 0.0726, 0.9505, 0.06754, 0.9522, 0.06724, 0.9539, 0.07167, 0.9761, 0.06793, 0.9762, 0.06319, 0.9779, 0.0629, 0.9778, 0.06832, 0.9568, 0.05345, 0.9619, 0.0515, 0.9622, 0.05323, 0.9578, 0.05491, 0.9669, 0.05337, 0.9622, 0.05323, 0.9619, 0.0515, 0.9673, 0.05167, 0.9762, 0.06319, 0.9745, 0.05876, 0.976, 0.05783, 0.9779, 0.0629, 0.9745, 0.05876, 0.9713, 0.05531, 0.9723, 0.0539, 0.976, 0.05783, 0.9713, 0.05531, 0.9669, 0.05337, 0.9673, 0.05167, 0.9723, 0.0539, 0.9505, 0.06754, 0.9507, 0.06212, 0.9524, 0.0625, 0.9522, 0.06724, 0.9507, 0.06212, 0.9529, 0.05716, 0.9543, 0.05817, 0.9524, 0.0625, 0.9529, 0.05716, 0.9568, 0.05345, 0.9578, 0.05491, 0.9543, 0.05817, 0.9665, 0.07892, 0.9611, 0.07876, 0.9615, 0.07706, 0.9663, 0.0772, 0.9611, 0.07876, 0.9562, 0.07653, 0.9572, 0.07512, 0.9615, 0.07706, 0.9562, 0.07653, 0.9524, 0.0726, 0.9539, 0.07167, 0.9572, 0.07512, 0.9663, 0.0772, 0.9707, 0.07551, 0.9716, 0.077, 0.9665, 0.07892, 0.9707, 0.07551, 0.9741, 0.07226, 0.9755, 0.07326, 0.9716, 0.077, 0.9741, 0.07226, 0.9761, 0.06793, 0.9778, 0.06832, 0.9755, 0.07326, 0.9474, 0.07639, 0.9444, 0.06909, 0.9505, 0.06754, 0.9524, 0.0726, 0.9518, 0.3528, 0.9506, 0.3644, 0.9512, 0.3553, 0.9514, 0.3537, 0.9508, 0.352, 0.9518, 0.3528, 0.9514, 0.3537, 0.9514, 0.3534, 0.9514, 0.3532, 0.9514, 0.353, 0.9513, 0.3529, 0.9534, 0.3694, 0.9525, 0.3476, 0.951, 0.3293, 0.9526, 0.3203, 0.9506, 0.3646, 0.9486, 0.354, 0.9487, 0.3539, 0.9506, 0.3644, 0.9486, 0.354, 0.9493, 0.3439, 0.9493, 0.3441, 0.9487, 0.3539, 0.9518, 0.3528, 0.9506, 0.3646, 0.9506, 0.3644, 0.9518, 0.3528, 0.9493, 0.3439, 0.9518, 0.3528, 0.9518, 0.3528, 0.9493, 0.3441, 0.9503, 0.3242, 0.9526, 0.3203, 0.951, 0.3293, 0.9495, 0.3306, 0.948, 0.3631, 0.9534, 0.3694, 0.9537, 0.3739, 0.9462, 0.3616, 0.9525, 0.3476, 0.9478, 0.339, 0.9495, 0.3306, 0.951, 0.3293, 0.9503, 0.3242, 0.9495, 0.3306, 0.9463, 0.3208, 0.9493, 0.3439, 0.9486, 0.354, 0.948, 0.3631, 0.9478, 0.339, 0.9518, 0.3528, 0.9493, 0.3439, 0.9478, 0.339, 0.9525, 0.3476, 0.9486, 0.354, 0.9506, 0.3646, 0.9534, 0.3694, 0.948, 0.3631, 0.9506, 0.3646, 0.9518, 0.3528, 0.9525, 0.3476, 0.9534, 0.3694, 0.9527, 0.3175, 0.9463, 0.3208, 0.945, 0.3197, 0.9506, 0.3087, 0.9528, 0.3165, 0.9478, 0.339, 0.948, 0.3631, 0.9462, 0.3616, 0.9526, 0.3203, 0.9503, 0.3242, 0.9463, 0.3208, 0.9527, 0.3175, 0.9534, 0.3694, 0.9526, 0.3203, 0.9527, 0.3175, 0.9537, 0.3739, 0.9841, 0.04929, 0.9898, 0.05905, 0.9814, 0.0616, 0.9781, 0.05573, 0.9399, 0.3774, 0.9399, 0.3101, 0.9409, 0.3171, 0.9411, 0.3703, 0.9462, 0.3616, 0.9537, 0.3739, 0.9539, 0.3736, 0.9523, 0.3798, 0.9446, 0.3682, 0.9537, 0.3739, 0.9527, 0.3175, 0.9528, 0.3165, 0.9539, 0.3736, 0.9446, 0.3682, 0.945, 0.3197, 0.9453, 0.3328, 0.9454, 0.3556, 0.9453, 0.3339, 0.9454, 0.3549, 0.9454, 0.3556, 0.9453, 0.3328, 0.9462, 0.3616, 0.9446, 0.3682, 0.9454, 0.3556, 0.9454, 0.3549, 0.9463, 0.3208, 0.9462, 0.3616, 0.9454, 0.3549, 0.9453, 0.3339, 0.945, 0.3197, 0.9463, 0.3208, 0.9453, 0.3339, 0.9453, 0.3328, 0.9473, 0.3397, 0.9477, 0.3364, 0.948, 0.3335, 0.948, 0.3319, 0.9495, 0.3306, 0.9478, 0.339, 0.9464, 0.3431, 0.9466, 0.3438, 0.947, 0.3429, 0.9473, 0.3397, 0.9478, 0.339, 0.9462, 0.3616, 0.947, 0.3306, 0.9465, 0.334, 0.9463, 0.3392, 0.9464, 0.3431, 0.9462, 0.3616, 0.9463, 0.3208, 0.948, 0.3319, 0.9479, 0.3306, 0.9475, 0.3298, 0.947, 0.3306, 0.9463, 0.3208, 0.9495, 0.3306, 0.9476, 0.06976, 0.9479, 0.05861, 0.9563, 0.06125, 0.9562, 0.06798, 0.9479, 0.05861, 0.9537, 0.04924, 0.9597, 0.05536, 0.9563, 0.06125, 0.9744, 0.0437, 0.9841, 0.04929, 0.9781, 0.05573, 0.9724, 0.05227, 0.9625, 0.0856, 0.9529, 0.07966, 0.9595, 0.07384, 0.9653, 0.07726, 0.9841, 0.08046, 0.9739, 0.08592, 0.972, 0.07732, 0.9777, 0.07393, 0.9537, 0.04924, 0.9632, 0.0437, 0.9656, 0.05215, 0.9597, 0.05536, 0.9898, 0.07041, 0.9841, 0.08046, 0.9777, 0.07393, 0.9813, 0.06833, 0.9739, 0.08592, 0.9625, 0.0856, 0.9653, 0.07726, 0.972, 0.07732, 0.9898, 0.05905, 0.9898, 0.07041, 0.9813, 0.06833, 0.9814, 0.0616, 0.9632, 0.0437, 0.9744, 0.0437, 0.9724, 0.05227, 0.9656, 0.05215, 0.9529, 0.07966, 0.9476, 0.06976, 0.9562, 0.06798, 0.9595, 0.07384, 0.9718, 0.05432, 0.9766, 0.0572, 0.9759, 0.05784, 0.9715, 0.05521, 0.9583, 0.06743, 0.961, 0.07233, 0.9595, 0.07384, 0.9562, 0.06798, 0.9583, 0.0618, 0.9583, 0.06743, 0.9562, 0.06798, 0.9563, 0.06125, 0.9714, 0.07524, 0.9763, 0.07245, 0.9777, 0.07393, 0.972, 0.07732, 0.9659, 0.07519, 0.9714, 0.07524, 0.972, 0.07732, 0.9653, 0.07726, 0.9793, 0.0621, 0.9766, 0.0572, 0.9781, 0.05573, 0.9814, 0.0616, 0.9766, 0.0572, 0.9718, 0.05432, 0.9724, 0.05227, 0.9781, 0.05573, 0.9661, 0.05423, 0.9612, 0.05693, 0.9597, 0.05536, 0.9656, 0.05215, 0.9718, 0.05432, 0.9661, 0.05423, 0.9656, 0.05215, 0.9724, 0.05227, 0.961, 0.07233, 0.9659, 0.07519, 0.9653, 0.07726, 0.9595, 0.07384, 0.9763, 0.07245, 0.9792, 0.06769, 0.9813, 0.06833, 0.9777, 0.07393, 0.9792, 0.06769, 0.9793, 0.0621, 0.9814, 0.0616, 0.9813, 0.06833, 0.9612, 0.05693, 0.9583, 0.0618, 0.9563, 0.06125, 0.9597, 0.05536, 0.972, 0.6566, 0.9622, 0.6566, 0.9537, 0.6517, 0.9488, 0.6432, 0.9488, 0.6333, 0.9537, 0.6248, 0.9622, 0.6199, 0.972, 0.6199, 0.9805, 0.6248, 0.9854, 0.6333, 0.9854, 0.6432, 0.9805, 0.6517, 0.9763, 0.07245, 0.9714, 0.07524, 0.9712, 0.07435, 0.9757, 0.07181, 0.9792, 0.06769, 0.9763, 0.07245, 0.9757, 0.07181, 0.9783, 0.06743, 0.9612, 0.05693, 0.9661, 0.05423, 0.9663, 0.05512, 0.9618, 0.05761, 0.9714, 0.07524, 0.9659, 0.07519, 0.9661, 0.0743, 0.9712, 0.07435, 0.9793, 0.0621, 0.9792, 0.06769, 0.9783, 0.06743, 0.9784, 0.06232, 0.961, 0.07233, 0.9583, 0.06743, 0.9592, 0.0672, 0.9617, 0.07168, 0.9661, 0.05423, 0.9718, 0.05432, 0.9715, 0.05521, 0.9663, 0.05512, 0.9766, 0.0572, 0.9793, 0.0621, 0.9784, 0.06232, 0.9759, 0.05784, 0.9583, 0.0618, 0.9612, 0.05693, 0.9618, 0.05761, 0.9592, 0.06204, 0.9583, 0.06743, 0.9583, 0.0618, 0.9592, 0.06204, 0.9592, 0.0672, 0.9659, 0.07519, 0.961, 0.07233, 0.9617, 0.07168, 0.9661, 0.0743, 0.9539, 0.3736, 0.9528, 0.3165, 0.967, 0.3374, 0.9671, 0.3566, 0.9679, 0.3369, 0.968, 0.357, 0.9671, 0.3566, 0.967, 0.3374, 0.9528, 0.3165, 0.9506, 0.3087, 0.9679, 0.3369, 0.967, 0.3374, 0.9691, 0.3361, 0.9522, 0.3068, 0.9577, 0.2978, 0.9775, 0.3313, 0.9523, 0.3798, 0.9539, 0.3736, 0.9671, 0.3566, 0.968, 0.357, 0.9538, 0.3816, 0.9531, 0.3817, 0.9523, 0.3798, 0.9691, 0.3361, 0.9692, 0.3577, 0.968, 0.357, 0.9679, 0.3369, 0.9522, 0.3068, 0.9691, 0.3361, 0.9679, 0.3369, 0.9506, 0.3087, 0.9692, 0.3577, 0.9538, 0.3816, 0.9523, 0.3798, 0.968, 0.357, 0.9777, 0.6239, 0.9385, 0.624, 0.9385, 0.5782, 0.9776, 0.5782, 0.9577, 0.2978, 0.9522, 0.3068, 0.9515, 0.3066, 0.9399, 0.3101, 0.9538, 0.3816, 0.9692, 0.3577, 0.9776, 0.3617, 0.9592, 0.3897, 0.9692, 0.3577, 0.9691, 0.3361, 0.9775, 0.3313, 0.9776, 0.3617, 0.9447, 0.32, 0.9399, 0.3101, 0.9506, 0.3087, 0.945, 0.3197, 0.9443, 0.3679, 0.9447, 0.32, 0.945, 0.3197, 0.9446, 0.3682, 0.9399, 0.3774, 0.9443, 0.3679, 0.9446, 0.3682, 0.9523, 0.3798, 0.9399, 0.3101, 0.9515, 0.3066, 0.9506, 0.3087, 0.9425, 0.3672, 0.9411, 0.3703, 0.9409, 0.3171, 0.9425, 0.3214, 0.9443, 0.3679, 0.9399, 0.3774, 0.9411, 0.3703, 0.9425, 0.3672, 0.9399, 0.3101, 0.9447, 0.32, 0.9425, 0.3214, 0.9409, 0.3171, 0.9399, 0.3774, 0.9531, 0.3817, 0.9538, 0.3816, 0.9592, 0.3897, 0.9515, 0.3066, 0.9522, 0.3068, 0.9506, 0.3087, 0.9531, 0.3817, 0.9399, 0.3774, 0.9523, 0.3798, 0.9388, 0.6306, 0.9385, 0.624, 0.9777, 0.6239, 0.9774, 0.6306, 0.9661, 0.2096, 0.9662, 0.1975, 0.9663, 0.1854, 0.9664, 0.1733, 0.9668, 0.1675, 0.9664, 0.2153, 0.9651, 0.1741, 0.965, 0.1858, 0.965, 0.1975, 0.965, 0.2093, 0.9646, 0.2146, 0.9647, 0.1688, 0.965, 0.2093, 0.9654, 0.2094, 0.9657, 0.2095, 0.9661, 0.2096, 0.9664, 0.2153, 0.9646, 0.2146, 0.9664, 0.1733, 0.966, 0.1736, 0.9655, 0.1738, 0.9651, 0.1741, 0.9647, 0.1688, 0.9668, 0.1675, 0.966, 0.1736, 0.9664, 0.1733, 0.9664, 0.1733, 0.966, 0.1736, 0.965, 0.1858, 0.9651, 0.1741, 0.9651, 0.1741, 0.965, 0.1858, 0.9662, 0.1975, 0.9661, 0.2096, 0.9661, 0.2096, 0.9662, 0.1975, 0.9651, 0.1741, 0.9655, 0.1738, 0.9655, 0.1738, 0.9651, 0.1741, 0.965, 0.1975, 0.965, 0.1858, 0.965, 0.1858, 0.965, 0.1975, 0.965, 0.2093, 0.965, 0.1975, 0.965, 0.1975, 0.965, 0.2093, 0.9664, 0.1733, 0.9663, 0.1854, 0.9663, 0.1854, 0.9664, 0.1733, 0.9655, 0.1738, 0.966, 0.1736, 0.966, 0.1736, 0.9655, 0.1738, 0.9661, 0.2096, 0.9657, 0.2095, 0.9657, 0.2095, 0.9661, 0.2096, 0.9654, 0.2094, 0.965, 0.2093, 0.965, 0.2093, 0.9654, 0.2094, 0.9663, 0.1854, 0.9662, 0.1975, 0.9662, 0.1975, 0.9663, 0.1854, 0.9657, 0.2095, 0.9654, 0.2094, 0.9654, 0.2094, 0.9657, 0.2095, 0.9637, 0.6648, 0.9633, 0.6647, 0.9629, 0.6646, 0.9625, 0.6645, 0.9626, 0.6528, 0.9626, 0.641, 0.9626, 0.6293, 0.9631, 0.6291, 0.9635, 0.6288, 0.9639, 0.6286, 0.9638, 0.6407, 0.9637, 0.6528])
me_cube_002.materials.append(mat_material)
me_cube_002.update()

# ---- objects
ob_overhead = bpy.data.objects.new('Overhead', me_cube_001)
ob_arm = bpy.data.objects.new('Arm', me_cube_002)

# ---- transforms, parenting, visibility, modifiers, constraints
ob_overhead.location = (0.0, 0.0, 0.0)
ob_arm.parent = ob_overhead
ob_arm.location = (0.0, 0.0, 0.01399)

# ---- collection membership
col_collection.objects.link(ob_overhead)
col_collection.objects.link(ob_arm)

# ---- scene / render settings (as saved in the file)
scene.frame_start = 1; scene.frame_end = 250; scene.frame_set(2)
scene.render.engine = 'BLENDER_EEVEE_NEXT'
bpy.context.view_layer.update()

# ---- added for rendering (the .blend has no active camera and no usable light): camera, sun
cam_auto = bpy.data.cameras.new('AutoCamera')
cam_auto.lens = 50.0
cam_auto.sensor_width = 36.0
cam_auto.clip_end = 1000.0
ob_auto_camera = bpy.data.objects.new('AutoCamera', cam_auto)
scene.collection.objects.link(ob_auto_camera)
ob_auto_camera.location = (1.0621, -1.27452, 1.30234)
ob_auto_camera.rotation_euler = (1.09748, -7.21219e-08, 0.694738)
scene.camera = ob_auto_camera
light_auto_sun = bpy.data.lights.new('AutoSun', 'SUN')
light_auto_sun.energy = 3.0
light_auto_sun.angle = 0.0523599
ob_auto_sun = bpy.data.objects.new('AutoSun', light_auto_sun)
scene.collection.objects.link(ob_auto_sun)
ob_auto_sun.rotation_euler = (0.872665, 0.174533, 0.523599)
bpy.context.view_layer.update()
